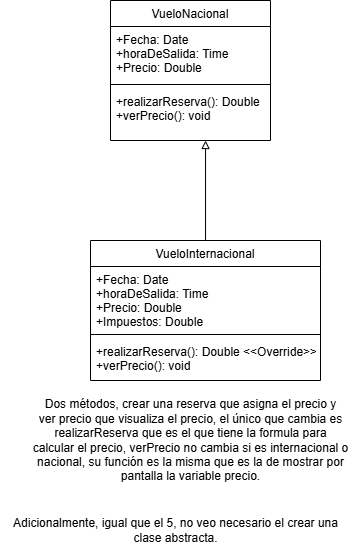

The diagram above was exported from draw.io. Its source (the exported page's mxGraphModel, read from the mxfile embedded in the PNG):
<mxGraphModel dx="872" dy="439" grid="1" gridSize="10" guides="1" tooltips="1" connect="1" arrows="1" fold="1" page="1" pageScale="1" pageWidth="827" pageHeight="1169" math="0" shadow="0">
  <root>
    <mxCell id="WIyWlLk6GJQsqaUBKTNV-0" />
    <mxCell id="WIyWlLk6GJQsqaUBKTNV-1" parent="WIyWlLk6GJQsqaUBKTNV-0" />
    <mxCell id="hkdN7bNLcV-_YCW6W2_L-0" value="VueloNacional" style="swimlane;fontStyle=0;align=center;verticalAlign=top;childLayout=stackLayout;horizontal=1;startSize=26;horizontalStack=0;resizeParent=1;resizeLast=0;collapsible=1;marginBottom=0;rounded=0;shadow=0;strokeWidth=1;" parent="WIyWlLk6GJQsqaUBKTNV-1" vertex="1">
      <mxGeometry x="470" y="60" width="160" height="140" as="geometry">
        <mxRectangle x="550" y="140" width="160" height="26" as="alternateBounds" />
      </mxGeometry>
    </mxCell>
    <mxCell id="hkdN7bNLcV-_YCW6W2_L-1" value="+Fecha: Date&#10;+horaDeSalida: Time&#10;+Precio: Double" style="text;align=left;verticalAlign=top;spacingLeft=4;spacingRight=4;overflow=hidden;rotatable=0;points=[[0,0.5],[1,0.5]];portConstraint=eastwest;" parent="hkdN7bNLcV-_YCW6W2_L-0" vertex="1">
      <mxGeometry y="26" width="160" height="54" as="geometry" />
    </mxCell>
    <mxCell id="hkdN7bNLcV-_YCW6W2_L-2" value="" style="line;html=1;strokeWidth=1;align=left;verticalAlign=middle;spacingTop=-1;spacingLeft=3;spacingRight=3;rotatable=0;labelPosition=right;points=[];portConstraint=eastwest;" parent="hkdN7bNLcV-_YCW6W2_L-0" vertex="1">
      <mxGeometry y="80" width="160" height="8" as="geometry" />
    </mxCell>
    <mxCell id="hkdN7bNLcV-_YCW6W2_L-3" value="+realizarReserva(): Double &#10;+verPrecio(): void" style="text;align=left;verticalAlign=top;spacingLeft=4;spacingRight=4;overflow=hidden;rotatable=0;points=[[0,0.5],[1,0.5]];portConstraint=eastwest;" parent="hkdN7bNLcV-_YCW6W2_L-0" vertex="1">
      <mxGeometry y="88" width="160" height="52" as="geometry" />
    </mxCell>
    <mxCell id="hkdN7bNLcV-_YCW6W2_L-5" value="VueloInternacional" style="swimlane;fontStyle=0;align=center;verticalAlign=top;childLayout=stackLayout;horizontal=1;startSize=26;horizontalStack=0;resizeParent=1;resizeLast=0;collapsible=1;marginBottom=0;rounded=0;shadow=0;strokeWidth=1;" parent="WIyWlLk6GJQsqaUBKTNV-1" vertex="1">
      <mxGeometry x="450" y="300" width="230" height="140" as="geometry">
        <mxRectangle x="550" y="140" width="160" height="26" as="alternateBounds" />
      </mxGeometry>
    </mxCell>
    <mxCell id="hkdN7bNLcV-_YCW6W2_L-6" value="+Fecha: Date&#10;+horaDeSalida: Time&#10;+Precio: Double&#10;+Impuestos: Double" style="text;align=left;verticalAlign=top;spacingLeft=4;spacingRight=4;overflow=hidden;rotatable=0;points=[[0,0.5],[1,0.5]];portConstraint=eastwest;" parent="hkdN7bNLcV-_YCW6W2_L-5" vertex="1">
      <mxGeometry y="26" width="230" height="64" as="geometry" />
    </mxCell>
    <mxCell id="hkdN7bNLcV-_YCW6W2_L-7" value="" style="line;html=1;strokeWidth=1;align=left;verticalAlign=middle;spacingTop=-1;spacingLeft=3;spacingRight=3;rotatable=0;labelPosition=right;points=[];portConstraint=eastwest;" parent="hkdN7bNLcV-_YCW6W2_L-5" vertex="1">
      <mxGeometry y="90" width="230" height="8" as="geometry" />
    </mxCell>
    <mxCell id="hkdN7bNLcV-_YCW6W2_L-8" value="+realizarReserva(): Double &lt;&lt;Override&gt;&gt;&#10;+verPrecio(): void" style="text;align=left;verticalAlign=top;spacingLeft=4;spacingRight=4;overflow=hidden;rotatable=0;points=[[0,0.5],[1,0.5]];portConstraint=eastwest;" parent="hkdN7bNLcV-_YCW6W2_L-5" vertex="1">
      <mxGeometry y="98" width="230" height="32" as="geometry" />
    </mxCell>
    <mxCell id="hkdN7bNLcV-_YCW6W2_L-9" value="Dos métodos, crear una reserva que asigna el precio y&lt;div&gt;ver precio que visualiza el precio, el único que cambia es&lt;/div&gt;&lt;div&gt;realizarReserva que es el que tiene la formula para&lt;/div&gt;&lt;div&gt;calcular el precio, verPrecio no cambia si es internacional o&lt;/div&gt;&lt;div&gt;nacional, su función es la misma que es la de mostrar por&lt;/div&gt;&lt;div&gt;pantalla la variable precio.&lt;/div&gt;" style="text;html=1;align=center;verticalAlign=middle;resizable=0;points=[];autosize=1;strokeColor=none;fillColor=none;" parent="WIyWlLk6GJQsqaUBKTNV-1" vertex="1">
      <mxGeometry x="380" y="450" width="340" height="100" as="geometry" />
    </mxCell>
    <mxCell id="0UTvQRs0QCDNX64l_iJq-0" value="Adicionalmente, igual que el 5, no veo necesario el crear una&lt;div&gt;clase abstracta.&lt;/div&gt;" style="text;html=1;align=center;verticalAlign=middle;resizable=0;points=[];autosize=1;strokeColor=none;fillColor=none;" vertex="1" parent="WIyWlLk6GJQsqaUBKTNV-1">
      <mxGeometry x="360" y="570" width="350" height="40" as="geometry" />
    </mxCell>
    <mxCell id="0UTvQRs0QCDNX64l_iJq-1" style="edgeStyle=orthogonalEdgeStyle;rounded=0;orthogonalLoop=1;jettySize=auto;html=1;entryX=0.594;entryY=1;entryDx=0;entryDy=0;entryPerimeter=0;endArrow=block;endFill=0;" edge="1" parent="WIyWlLk6GJQsqaUBKTNV-1" source="hkdN7bNLcV-_YCW6W2_L-5" target="hkdN7bNLcV-_YCW6W2_L-3">
      <mxGeometry relative="1" as="geometry" />
    </mxCell>
  </root>
</mxGraphModel>